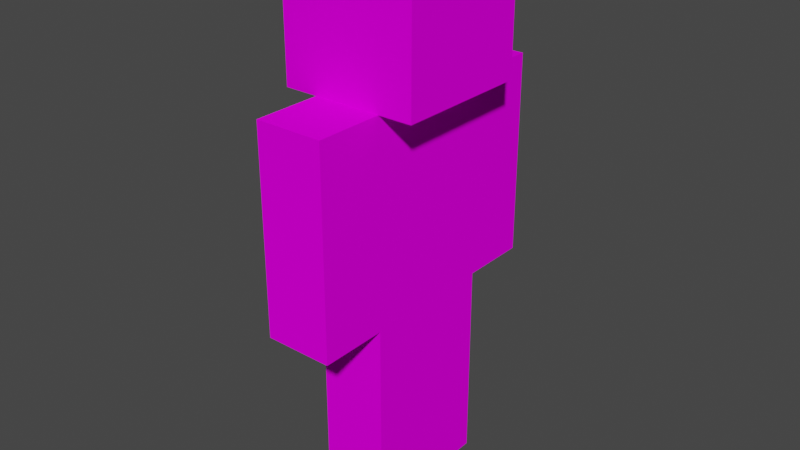 # Source: DefaultHumanoid.blend  (saved by Blender 2.83.19; exported with 4.5.12 LTS)
import bpy
from mathutils import Matrix  # noqa: F401  (used for matrix-valued properties, if any)

bpy.ops.wm.read_factory_settings(use_empty=True)
scene = bpy.context.scene
scene.name = 'Scene'

# ---- images (referenced by path relative to the original .blend; pixels are not part of the script)
import os
ASSET_DIR = os.environ.get("B2B_ASSET_DIR", "")  # directory of the original .blend (textures are referenced by path, not embedded)
HERE = os.path.dirname(os.path.abspath(__file__))  # packed textures are extracted next to this script under _unpacked/

def load_image(name, relpath, width, height, colorspace="sRGB"):
    """Load a texture the original file referenced (path relative to the .blend, or extracted next to this script)."""
    p = next((c for c in (os.path.join(HERE, relpath), os.path.join(ASSET_DIR, relpath)) if relpath and os.path.exists(c)), "")
    if p:
        img = bpy.data.images.load(p, check_existing=True)
        img.name = name
    else:  # same state as the original file: an image datablock whose file is absent (Cycles renders it pink)
        img = bpy.data.images.new(name, width, height)
        img.source = "FILE"
        img.filepath = "//" + (relpath or name)
    img.colorspace_settings.name = colorspace
    return img
img_defaulthumanoid_png = load_image('DefaultHumanoid.png', 'DefaultHumanoid.png', 1024, 1024, 'sRGB')

# ---- materials (node trees are filled in below, after node groups)
mat_defaulthumanoid = bpy.data.materials.new('DefaultHumanoid')
mat_defaulthumanoid.use_transparent_shadow = False

# ---- material node trees
mat_defaulthumanoid.use_nodes = True; mat_defaulthumanoid.node_tree.nodes.clear()
_N = mat_defaulthumanoid.node_tree.nodes; _L = mat_defaulthumanoid.node_tree.links
n0 = _N.new('ShaderNodeOutputMaterial'); n0.name = 'Material Output'; n0.location = (300, 300)
n1 = _N.new('ShaderNodeTexCoord'); n1.name = 'Texture Coordinate'; n1.location = (-572, 74)
n2 = _N.new('ShaderNodeBsdfPrincipled'); n2.name = 'Principled BSDF'; n2.location = (-21, 303)
n2.distribution = 'GGX'
n2.subsurface_method = 'BURLEY'
n2.inputs[2].default_value = 0.0
n2.inputs[3].default_value = 1.45
n2.inputs[13].default_value = 0.0
n2.inputs[20].default_value = 0.0
n2.inputs[27].default_value = (0.0, 0.0, 0.0, 1.0)
n2.inputs[28].default_value = 1.0
n3 = _N.new('ShaderNodeTexImage'); n3.name = 'Image Texture'; n3.location = (-324, 242)
n3.image = img_defaulthumanoid_png
n3.interpolation = 'Closest'
_L.new(n3.outputs[0], n2.inputs[0])
_L.new(n1.outputs[2], n3.inputs[0])
_L.new(n2.outputs[0], n0.inputs[0])
n0.is_active_output = True

# ---- world
world_world = bpy.data.worlds.new('World'); scene.world = world_world
world_world.use_nodes = True; world_world.node_tree.nodes.clear()
_N = world_world.node_tree.nodes; _L = world_world.node_tree.links
n0 = _N.new('ShaderNodeOutputWorld'); n0.name = 'World Output'; n0.location = (300, 300)
n1 = _N.new('ShaderNodeBackground'); n1.name = 'Background'; n1.location = (10, 300)
n1.inputs[0].default_value = (0.05088, 0.05088, 0.05088, 1.0)
_L.new(n1.outputs[0], n0.inputs[0])
n0.is_active_output = True
world_world.color = (0.05088, 0.05088, 0.05088)
world_world.use_sun_shadow = False
world_world.sun_shadow_jitter_overblur = 0.0

# ---- meshes
me_modal = bpy.data.meshes.new('Modal')
me_modal.from_pydata([(-0.125, 0.0, 0.75), (-0.125, 0.0, 0.0), (-0.125, -0.25, 0.75), (0.125, 0.0, 0.75), (0.125, 0.0, 0.0), (0.125, -0.25, 0.75), (0.125, -0.25, 0.0), (-0.125, -0.25, 0.0), (-0.25, -0.25, 1.5), (-0.25, -0.25, 2.0), (-0.25, 0.25, 1.5), (-0.25, 0.25, 2.0), (0.25, -0.25, 1.5), (0.25, -0.25, 2.0), (0.25, 0.25, 1.5), (0.25, 0.25, 2.0), (-0.125, -0.25, 0.75), (-0.125, 0.25, 0.75), (-0.125, -0.25, 1.5), (0.125, -0.25, 0.75), (0.125, 0.25, 0.75), (0.125, -0.25, 1.5), (0.125, 0.25, 1.5), (-0.125, 0.25, 1.5), (-0.125, 0.5, 1.5), (-0.125, 0.5, 0.75), (-0.125, 0.25, 1.5), (0.125, 0.5, 1.5), (0.125, 0.5, 0.75), (0.125, 0.25, 1.5), (0.125, 0.25, 0.75), (-0.125, 0.25, 0.75), (-0.125, -0.25, 1.5), (-0.125, -0.25, 0.75), (-0.125, -0.5, 1.5), (0.125, -0.25, 1.5), (0.125, -0.25, 0.75), (0.125, -0.5, 1.5), (0.125, -0.5, 0.75), (-0.125, -0.5, 0.75), (-0.125, 0.25, 0.75), (-0.125, 0.25, 0.0), (-0.125, 0.0, 0.75), (0.125, 0.25, 0.75), (0.125, 0.25, 0.0), (0.125, 0.0, 0.75), (0.125, 0.0, 0.0), (-0.125, 0.0, 0.0)], [], [(1, 0, 3, 4), (7, 2, 0, 1), (3, 0, 2, 5), (4, 3, 5, 6), (6, 5, 2, 7), (1, 4, 6, 7), (8, 9, 11, 10), (10, 11, 15, 14), (14, 15, 13, 12), (12, 13, 9, 8), (10, 14, 12, 8), (15, 11, 9, 13), (17, 20, 19, 16), (16, 18, 23, 17), (19, 21, 18, 16), (20, 22, 21, 19), (22, 23, 18, 21), (17, 23, 22, 20), (25, 24, 27, 28), (31, 26, 24, 25), (27, 24, 26, 29), (28, 27, 29, 30), (30, 29, 26, 31), (25, 28, 30, 31), (33, 32, 35, 36), (39, 34, 32, 33), (35, 32, 34, 37), (36, 35, 37, 38), (38, 37, 34, 39), (33, 36, 38, 39), (41, 40, 43, 44), (47, 42, 40, 41), (43, 40, 42, 45), (44, 43, 45, 46), (46, 45, 42, 47), (41, 44, 46, 47)])
_uv = me_modal.uv_layers.new(name='UVMap')
_uv.uv.foreach_set('vector', [0.6875, 0.0, 0.6875, 0.375, 0.625, 0.375, 0.625, 0.0, 0.75, 0.0, 0.75, 0.375, 0.6875, 0.375, 0.6875, 0.0, 0.625, 0.375, 0.625, 0.5, 0.5625, 0.5, 0.5625, 0.375, 0.625, 0.0, 0.625, 0.375, 0.5625, 0.375, 0.5625, 0.0, 0.5625, 0.0, 0.5625, 0.375, 0.5, 0.375, 0.5, 0.0, 0.6875, 0.375, 0.6875, 0.5, 0.625, 0.5, 0.625, 0.375, 0.5, 0.5, 0.5, 0.75, 0.375, 0.75, 0.375, 0.5, 0.375, 0.5, 0.375, 0.75, 0.25, 0.75, 0.25, 0.5, 0.25, 0.5, 0.25, 0.75, 0.125, 0.75, 0.125, 0.5, 0.125, 0.5, 0.125, 0.75, 0.0, 0.75, 0.0, 0.5, 0.375, 0.75, 0.375, 1.0, 0.25, 1.0, 0.25, 0.75, 0.25, 0.75, 0.25, 1.0, 0.125, 1.0, 0.125, 0.75, 0.875, 0.875, 0.875, 1.0, 0.75, 1.0, 0.75, 0.875, 0.9375, 0.5, 0.9375, 0.875, 0.8125, 0.875, 0.8125, 0.5, 0.625, 0.5, 0.625, 0.875, 0.5625, 0.875, 0.5625, 0.5, 0.75, 0.5, 0.75, 0.875, 0.625, 0.875, 0.625, 0.5, 0.75, 0.875, 0.75, 1.0, 0.625, 1.0, 0.625, 0.875, 0.8125, 0.5, 0.8125, 0.875, 0.75, 0.875, 0.75, 0.5, 0.4375, 0.0, 0.4375, 0.375, 0.375, 0.375, 0.375, 0.0, 0.5, 0.0, 0.5, 0.375, 0.4375, 0.375, 0.4375, 0.0, 0.375, 0.375, 0.375, 0.5, 0.3125, 0.5, 0.3125, 0.375, 0.375, 0.0, 0.375, 0.375, 0.3125, 0.375, 0.3125, 0.0, 0.3125, 0.0, 0.3125, 0.375, 0.25, 0.375, 0.25, 0.0, 0.4375, 0.375, 0.4375, 0.5, 0.375, 0.5, 0.375, 0.375, 0.1875, 0.0, 0.1875, 0.375, 0.125, 0.375, 0.125, 0.0, 0.25, 0.0, 0.25, 0.375, 0.1875, 0.375, 0.1875, 0.0, 0.125, 0.375, 0.125, 0.5, 0.0625, 0.5, 0.0625, 0.375, 0.125, 0.0, 0.125, 0.375, 0.0625, 0.375, 0.0625, 0.0, 0.0625, 0.0, 0.0625, 0.375, 0.0, 0.375, 0.0, 0.0, 0.1875, 0.375, 0.1875, 0.5, 0.125, 0.5, 0.125, 0.375, 0.9375, 0.0, 0.9375, 0.375, 0.875, 0.375, 0.875, 0.0, 1.0, 0.0, 1.0, 0.375, 0.9375, 0.375, 0.9375, 0.0, 0.875, 0.375, 0.875, 0.5, 0.8125, 0.5, 0.8125, 0.375, 0.875, 0.0, 0.875, 0.375, 0.8125, 0.375, 0.8125, 0.0, 0.8125, 0.0, 0.8125, 0.375, 0.75, 0.375, 0.75, 0.0, 0.9375, 0.375, 0.9375, 0.5, 0.875, 0.5, 0.875, 0.375])
me_modal.materials.append(mat_defaulthumanoid)
me_modal.use_remesh_fix_poles = True
me_modal.use_remesh_preserve_attributes = False
me_modal.use_mirror_vertex_groups = False
me_modal.update()
arm_armature_001 = bpy.data.armatures.new('Armature.001')  # bones are not reproduced

# ---- objects
ob_model = bpy.data.objects.new('Model', me_modal)
ob_armature = bpy.data.objects.new('Armature', arm_armature_001)

# ---- transforms, parenting, visibility, modifiers, constraints
ob_model.parent = ob_armature
ob_model.location = (0.0, 0.0, 0.0)
ob_model.lineart.crease_threshold = 0.0
_vg = ob_model.vertex_groups.new(name='Body')
_vg.add([16, 17, 18, 19, 20, 21, 22, 23], 1.0, 'REPLACE')
_vg = ob_model.vertex_groups.new(name='Head')
_vg.add([8, 9, 10, 11, 12, 13, 14, 15], 1.0, 'REPLACE')
_vg = ob_model.vertex_groups.new(name='Arm.L')
_vg.add([24, 25, 26, 27, 28, 29, 30, 31], 1.0, 'REPLACE')
_vg = ob_model.vertex_groups.new(name='Arm.R')
_vg.add([32, 33, 34, 35, 36, 37, 38, 39], 1.0, 'REPLACE')
_vg = ob_model.vertex_groups.new(name='Leg.L')
_vg.add([40, 41, 42, 43, 44, 45, 46, 47], 1.0, 'REPLACE')
_vg = ob_model.vertex_groups.new(name='Leg.R')
_vg.add([0, 1, 2, 3, 4, 5, 6, 7], 1.0, 'REPLACE')
_m = ob_model.modifiers.new('Armature', 'ARMATURE')
_m.object = ob_armature
ob_armature.location = (0.0, 0.0, 0.0)
ob_armature.show_in_front = True
ob_armature.lineart.crease_threshold = 0.0

# ---- collection membership
scene.collection.objects.link(ob_model)
scene.collection.objects.link(ob_armature)

# ---- scene / render settings (as saved in the file)
scene.frame_start = 1; scene.frame_end = 250; scene.frame_set(94)
scene.render.engine = 'BLENDER_EEVEE_NEXT'
scene.cycles.use_denoising = False
scene.cycles.samples = 128
scene.cycles.sampling_pattern = 'TABULATED_SOBOL'
scene.cycles.use_adaptive_sampling = False
scene.cycles.use_light_tree = False
scene.view_settings.view_transform = 'Filmic'
bpy.context.view_layer.update()

# ---- added for rendering (the .blend has no active camera and no usable light): camera, sun
cam_auto = bpy.data.cameras.new('AutoCamera')
cam_auto.lens = 50.0
cam_auto.sensor_width = 36.0
cam_auto.clip_end = 1000.0
ob_auto_camera = bpy.data.objects.new('AutoCamera', cam_auto)
scene.collection.objects.link(ob_auto_camera)
ob_auto_camera.location = (2.11996, -2.54395, 2.69597)
ob_auto_camera.rotation_euler = (1.09748, -7.21219e-08, 0.694738)
scene.camera = ob_auto_camera
light_auto_sun = bpy.data.lights.new('AutoSun', 'SUN')
light_auto_sun.energy = 3.0
light_auto_sun.angle = 0.0523599
ob_auto_sun = bpy.data.objects.new('AutoSun', light_auto_sun)
scene.collection.objects.link(ob_auto_sun)
ob_auto_sun.rotation_euler = (0.872665, 0.174533, 0.523599)
bpy.context.view_layer.update()
